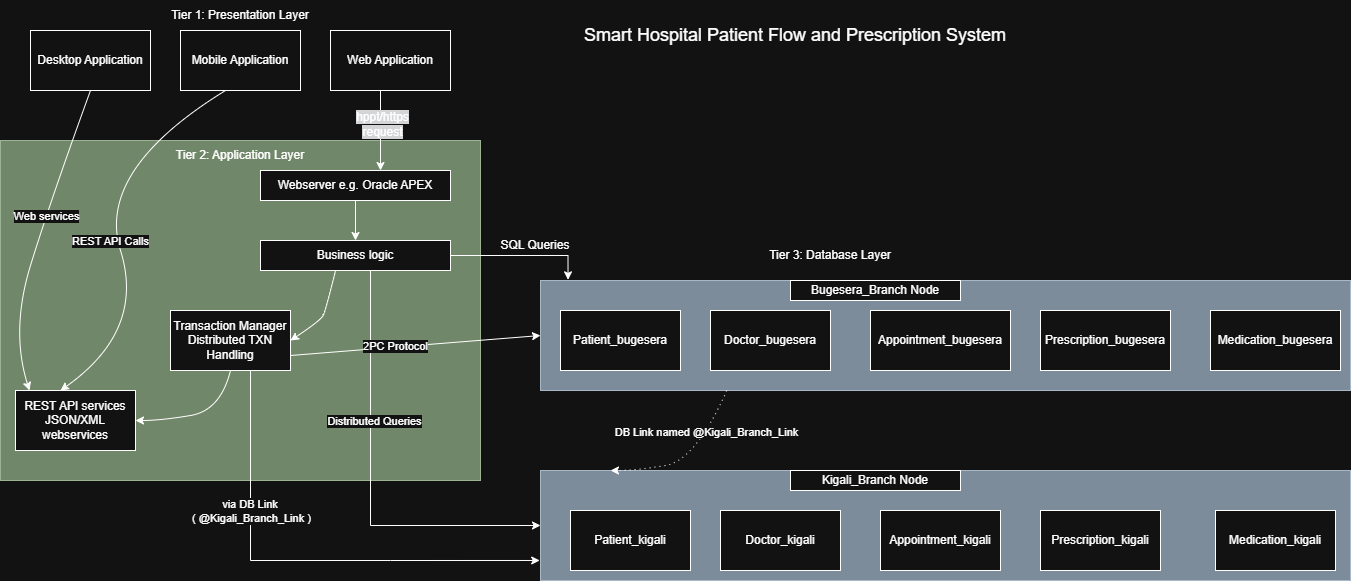

The diagram above was exported from draw.io. Its source (the exported page's mxGraphModel, read from the mxfile embedded in the PNG):
<mxGraphModel dx="786" dy="558" grid="1" gridSize="10" guides="1" tooltips="1" connect="1" arrows="1" fold="1" page="1" pageScale="1" pageWidth="850" pageHeight="1100" math="0" shadow="0">
  <root>
    <mxCell id="0" />
    <mxCell id="1" parent="0" />
    <mxCell id="XEWbzhuHOKEs-FlJ-z0d-41" value="" style="rounded=0;whiteSpace=wrap;html=1;glass=0;fillColor=#6d8764;fontColor=#ffffff;strokeColor=#3A5431;" vertex="1" parent="1">
      <mxGeometry y="140" width="480" height="340" as="geometry" />
    </mxCell>
    <mxCell id="XEWbzhuHOKEs-FlJ-z0d-2" value="Desktop Application" style="rounded=0;whiteSpace=wrap;html=1;" vertex="1" parent="1">
      <mxGeometry x="30" y="30" width="120" height="60" as="geometry" />
    </mxCell>
    <mxCell id="XEWbzhuHOKEs-FlJ-z0d-3" value="Mobile Application" style="rounded=0;whiteSpace=wrap;html=1;" vertex="1" parent="1">
      <mxGeometry x="180" y="30" width="120" height="60" as="geometry" />
    </mxCell>
    <mxCell id="XEWbzhuHOKEs-FlJ-z0d-22" value="" style="edgeStyle=orthogonalEdgeStyle;rounded=0;orthogonalLoop=1;jettySize=auto;html=1;" edge="1" parent="1">
      <mxGeometry relative="1" as="geometry">
        <mxPoint x="415" y="90" as="sourcePoint" />
        <mxPoint x="380" y="170" as="targetPoint" />
      </mxGeometry>
    </mxCell>
    <mxCell id="XEWbzhuHOKEs-FlJ-z0d-25" value="&lt;span style=&quot;font-size: 12px; text-wrap-mode: wrap; background-color: rgb(27, 29, 30);&quot;&gt;hppt/https request&lt;/span&gt;" style="edgeLabel;html=1;align=center;verticalAlign=middle;resizable=0;points=[];" vertex="1" connectable="0" parent="XEWbzhuHOKEs-FlJ-z0d-22">
      <mxGeometry x="0.1768" y="1" relative="1" as="geometry">
        <mxPoint as="offset" />
      </mxGeometry>
    </mxCell>
    <mxCell id="XEWbzhuHOKEs-FlJ-z0d-4" value="Web Application" style="rounded=0;whiteSpace=wrap;html=1;" vertex="1" parent="1">
      <mxGeometry x="330" y="30" width="120" height="60" as="geometry" />
    </mxCell>
    <mxCell id="XEWbzhuHOKEs-FlJ-z0d-21" value="" style="edgeStyle=orthogonalEdgeStyle;rounded=0;orthogonalLoop=1;jettySize=auto;html=1;" edge="1" parent="1" source="XEWbzhuHOKEs-FlJ-z0d-6" target="XEWbzhuHOKEs-FlJ-z0d-8">
      <mxGeometry relative="1" as="geometry" />
    </mxCell>
    <mxCell id="XEWbzhuHOKEs-FlJ-z0d-6" value="Webserver e.g. Oracle APEX" style="rounded=0;whiteSpace=wrap;html=1;" vertex="1" parent="1">
      <mxGeometry x="260" y="170" width="190" height="30" as="geometry" />
    </mxCell>
    <mxCell id="XEWbzhuHOKEs-FlJ-z0d-7" value="Tier 1: Presentation Layer" style="text;html=1;whiteSpace=wrap;strokeColor=none;fillColor=none;align=center;verticalAlign=middle;rounded=0;" vertex="1" parent="1">
      <mxGeometry x="135" width="210" height="30" as="geometry" />
    </mxCell>
    <mxCell id="XEWbzhuHOKEs-FlJ-z0d-48" style="edgeStyle=orthogonalEdgeStyle;rounded=0;orthogonalLoop=1;jettySize=auto;html=1;entryX=0;entryY=0.5;entryDx=0;entryDy=0;" edge="1" parent="1" source="XEWbzhuHOKEs-FlJ-z0d-8" target="XEWbzhuHOKEs-FlJ-z0d-34">
      <mxGeometry relative="1" as="geometry">
        <Array as="points">
          <mxPoint x="370" y="525" />
        </Array>
      </mxGeometry>
    </mxCell>
    <mxCell id="XEWbzhuHOKEs-FlJ-z0d-49" value="Distributed Queries" style="edgeLabel;html=1;align=center;verticalAlign=middle;resizable=0;points=[];" vertex="1" connectable="0" parent="XEWbzhuHOKEs-FlJ-z0d-48">
      <mxGeometry x="-0.52" y="3" relative="1" as="geometry">
        <mxPoint y="48" as="offset" />
      </mxGeometry>
    </mxCell>
    <mxCell id="XEWbzhuHOKEs-FlJ-z0d-8" value="Business logic" style="rounded=0;whiteSpace=wrap;html=1;" vertex="1" parent="1">
      <mxGeometry x="260" y="240" width="190" height="30" as="geometry" />
    </mxCell>
    <mxCell id="XEWbzhuHOKEs-FlJ-z0d-9" value="Transaction Manager&lt;div&gt;Distributed TXN Handling&lt;/div&gt;" style="rounded=0;whiteSpace=wrap;html=1;" vertex="1" parent="1">
      <mxGeometry x="170" y="310" width="120" height="60" as="geometry" />
    </mxCell>
    <mxCell id="XEWbzhuHOKEs-FlJ-z0d-10" value="REST API services&lt;div&gt;JSON/XML webservices&lt;/div&gt;" style="rounded=0;whiteSpace=wrap;html=1;" vertex="1" parent="1">
      <mxGeometry x="15" y="390" width="120" height="60" as="geometry" />
    </mxCell>
    <mxCell id="XEWbzhuHOKEs-FlJ-z0d-11" value="Tier 2: Application Layer" style="text;html=1;whiteSpace=wrap;strokeColor=none;fillColor=none;align=center;verticalAlign=middle;rounded=0;" vertex="1" parent="1">
      <mxGeometry x="165" y="140" width="150" height="30" as="geometry" />
    </mxCell>
    <mxCell id="XEWbzhuHOKEs-FlJ-z0d-12" value="" style="curved=1;endArrow=classic;html=1;rounded=0;exitX=0.5;exitY=1;exitDx=0;exitDy=0;" edge="1" parent="1" source="XEWbzhuHOKEs-FlJ-z0d-2">
      <mxGeometry width="50" height="50" relative="1" as="geometry">
        <mxPoint x="100" y="200" as="sourcePoint" />
        <mxPoint x="29" y="390" as="targetPoint" />
        <Array as="points">
          <mxPoint x="50" y="200" />
          <mxPoint x="10" y="330" />
        </Array>
      </mxGeometry>
    </mxCell>
    <mxCell id="XEWbzhuHOKEs-FlJ-z0d-13" value="Web services" style="edgeLabel;html=1;align=center;verticalAlign=middle;resizable=0;points=[];" vertex="1" connectable="0" parent="XEWbzhuHOKEs-FlJ-z0d-12">
      <mxGeometry x="-0.1607" relative="1" as="geometry">
        <mxPoint as="offset" />
      </mxGeometry>
    </mxCell>
    <mxCell id="XEWbzhuHOKEs-FlJ-z0d-14" value="" style="curved=1;endArrow=classic;html=1;rounded=0;entryX=0.5;entryY=0;entryDx=0;entryDy=0;exitX=0.5;exitY=1;exitDx=0;exitDy=0;" edge="1" parent="1">
      <mxGeometry width="50" height="50" relative="1" as="geometry">
        <mxPoint x="225" y="90" as="sourcePoint" />
        <mxPoint x="60" y="390" as="targetPoint" />
        <Array as="points">
          <mxPoint x="95" y="170" />
          <mxPoint x="145" y="330" />
        </Array>
      </mxGeometry>
    </mxCell>
    <mxCell id="XEWbzhuHOKEs-FlJ-z0d-15" value="REST API Calls" style="edgeLabel;html=1;align=center;verticalAlign=middle;resizable=0;points=[];" vertex="1" connectable="0" parent="XEWbzhuHOKEs-FlJ-z0d-14">
      <mxGeometry x="-0.1607" relative="1" as="geometry">
        <mxPoint x="7" y="46" as="offset" />
      </mxGeometry>
    </mxCell>
    <mxCell id="XEWbzhuHOKEs-FlJ-z0d-16" value="" style="curved=1;endArrow=classic;html=1;rounded=0;entryX=1;entryY=0.5;entryDx=0;entryDy=0;exitX=0.5;exitY=1;exitDx=0;exitDy=0;" edge="1" parent="1" source="XEWbzhuHOKEs-FlJ-z0d-9" target="XEWbzhuHOKEs-FlJ-z0d-10">
      <mxGeometry width="50" height="50" relative="1" as="geometry">
        <mxPoint x="420" y="470" as="sourcePoint" />
        <mxPoint x="357" y="767" as="targetPoint" />
        <Array as="points">
          <mxPoint x="220" y="410" />
          <mxPoint x="160" y="420" />
        </Array>
      </mxGeometry>
    </mxCell>
    <mxCell id="XEWbzhuHOKEs-FlJ-z0d-18" value="" style="curved=1;endArrow=classic;html=1;rounded=0;entryX=1;entryY=0.5;entryDx=0;entryDy=0;exitX=0.5;exitY=1;exitDx=0;exitDy=0;" edge="1" parent="1" target="XEWbzhuHOKEs-FlJ-z0d-9">
      <mxGeometry width="50" height="50" relative="1" as="geometry">
        <mxPoint x="335" y="270" as="sourcePoint" />
        <mxPoint x="240" y="320" as="targetPoint" />
        <Array as="points">
          <mxPoint x="325" y="310" />
          <mxPoint x="320" y="320" />
        </Array>
      </mxGeometry>
    </mxCell>
    <mxCell id="XEWbzhuHOKEs-FlJ-z0d-28" value="" style="rounded=0;whiteSpace=wrap;html=1;fillColor=#647687;fontColor=#ffffff;strokeColor=#314354;" vertex="1" parent="1">
      <mxGeometry x="540" y="280" width="810" height="110" as="geometry" />
    </mxCell>
    <mxCell id="XEWbzhuHOKEs-FlJ-z0d-29" value="Medication_bugesera" style="rounded=0;whiteSpace=wrap;html=1;" vertex="1" parent="1">
      <mxGeometry x="1210" y="310" width="130" height="60" as="geometry" />
    </mxCell>
    <mxCell id="XEWbzhuHOKEs-FlJ-z0d-30" value="Doctor_bugesera" style="rounded=0;whiteSpace=wrap;html=1;" vertex="1" parent="1">
      <mxGeometry x="710" y="310" width="120" height="60" as="geometry" />
    </mxCell>
    <mxCell id="XEWbzhuHOKEs-FlJ-z0d-31" value="Appointment_bugesera" style="rounded=0;whiteSpace=wrap;html=1;" vertex="1" parent="1">
      <mxGeometry x="870" y="310" width="140" height="60" as="geometry" />
    </mxCell>
    <mxCell id="XEWbzhuHOKEs-FlJ-z0d-32" value="Prescription_bugesera" style="rounded=0;whiteSpace=wrap;html=1;" vertex="1" parent="1">
      <mxGeometry x="1040" y="310" width="130" height="60" as="geometry" />
    </mxCell>
    <mxCell id="XEWbzhuHOKEs-FlJ-z0d-33" value="Patient_bugesera" style="rounded=0;whiteSpace=wrap;html=1;" vertex="1" parent="1">
      <mxGeometry x="560" y="310" width="120" height="60" as="geometry" />
    </mxCell>
    <mxCell id="XEWbzhuHOKEs-FlJ-z0d-34" value="" style="rounded=0;whiteSpace=wrap;html=1;fillColor=#647687;fontColor=#ffffff;strokeColor=#314354;" vertex="1" parent="1">
      <mxGeometry x="540" y="470" width="810" height="110" as="geometry" />
    </mxCell>
    <mxCell id="XEWbzhuHOKEs-FlJ-z0d-35" value="Patient_kigali" style="rounded=0;whiteSpace=wrap;html=1;" vertex="1" parent="1">
      <mxGeometry x="570" y="510" width="120" height="60" as="geometry" />
    </mxCell>
    <mxCell id="XEWbzhuHOKEs-FlJ-z0d-36" value="Doctor_kigali" style="rounded=0;whiteSpace=wrap;html=1;" vertex="1" parent="1">
      <mxGeometry x="720" y="510" width="120" height="60" as="geometry" />
    </mxCell>
    <mxCell id="XEWbzhuHOKEs-FlJ-z0d-37" value="Appointment_kigali" style="rounded=0;whiteSpace=wrap;html=1;" vertex="1" parent="1">
      <mxGeometry x="880" y="510" width="120" height="60" as="geometry" />
    </mxCell>
    <mxCell id="XEWbzhuHOKEs-FlJ-z0d-38" value="Prescription_kigali" style="rounded=0;whiteSpace=wrap;html=1;" vertex="1" parent="1">
      <mxGeometry x="1040" y="510" width="120" height="60" as="geometry" />
    </mxCell>
    <mxCell id="XEWbzhuHOKEs-FlJ-z0d-39" value="Medication_kigali" style="rounded=0;whiteSpace=wrap;html=1;" vertex="1" parent="1">
      <mxGeometry x="1215" y="510" width="120" height="60" as="geometry" />
    </mxCell>
    <mxCell id="XEWbzhuHOKEs-FlJ-z0d-40" value="Tier 3: Database Layer" style="text;html=1;whiteSpace=wrap;strokeColor=none;fillColor=none;align=center;verticalAlign=middle;rounded=0;" vertex="1" parent="1">
      <mxGeometry x="760" y="240" width="140" height="30" as="geometry" />
    </mxCell>
    <mxCell id="XEWbzhuHOKEs-FlJ-z0d-42" value="" style="curved=1;endArrow=classic;html=1;rounded=0;entryX=1;entryY=0.5;entryDx=0;entryDy=0;exitX=0.23;exitY=1;exitDx=0;exitDy=0;exitPerimeter=0;dashed=1;dashPattern=1 4;" edge="1" parent="1" source="XEWbzhuHOKEs-FlJ-z0d-28">
      <mxGeometry width="50" height="50" relative="1" as="geometry">
        <mxPoint x="705" y="420" as="sourcePoint" />
        <mxPoint x="610" y="470" as="targetPoint" />
        <Array as="points">
          <mxPoint x="695" y="460" />
          <mxPoint x="635" y="470" />
        </Array>
      </mxGeometry>
    </mxCell>
    <mxCell id="XEWbzhuHOKEs-FlJ-z0d-45" value="DB Link named @Kigali_Branch_Link" style="edgeLabel;html=1;align=center;verticalAlign=middle;resizable=0;points=[];" vertex="1" connectable="0" parent="XEWbzhuHOKEs-FlJ-z0d-42">
      <mxGeometry x="-0.4374" y="-2" relative="1" as="geometry">
        <mxPoint as="offset" />
      </mxGeometry>
    </mxCell>
    <mxCell id="XEWbzhuHOKEs-FlJ-z0d-43" value="Bugesera_Branch Node" style="rounded=0;whiteSpace=wrap;html=1;" vertex="1" parent="1">
      <mxGeometry x="790" y="280" width="170" height="20" as="geometry" />
    </mxCell>
    <mxCell id="XEWbzhuHOKEs-FlJ-z0d-44" value="Kigali_Branch Node" style="rounded=0;whiteSpace=wrap;html=1;" vertex="1" parent="1">
      <mxGeometry x="790" y="470" width="170" height="20" as="geometry" />
    </mxCell>
    <mxCell id="XEWbzhuHOKEs-FlJ-z0d-46" style="edgeStyle=orthogonalEdgeStyle;rounded=0;orthogonalLoop=1;jettySize=auto;html=1;entryX=0.034;entryY=-0.006;entryDx=0;entryDy=0;entryPerimeter=0;" edge="1" parent="1" source="XEWbzhuHOKEs-FlJ-z0d-8" target="XEWbzhuHOKEs-FlJ-z0d-28">
      <mxGeometry relative="1" as="geometry" />
    </mxCell>
    <mxCell id="XEWbzhuHOKEs-FlJ-z0d-47" value="SQL Queries" style="text;html=1;whiteSpace=wrap;strokeColor=none;fillColor=none;align=center;verticalAlign=middle;rounded=0;" vertex="1" parent="1">
      <mxGeometry x="490" y="230" width="90" height="30" as="geometry" />
    </mxCell>
    <mxCell id="XEWbzhuHOKEs-FlJ-z0d-51" value="" style="endArrow=classic;html=1;rounded=0;exitX=1;exitY=0.75;exitDx=0;exitDy=0;entryX=0;entryY=0.5;entryDx=0;entryDy=0;" edge="1" parent="1" source="XEWbzhuHOKEs-FlJ-z0d-9" target="XEWbzhuHOKEs-FlJ-z0d-28">
      <mxGeometry width="50" height="50" relative="1" as="geometry">
        <mxPoint x="380" y="330" as="sourcePoint" />
        <mxPoint x="430" y="280" as="targetPoint" />
      </mxGeometry>
    </mxCell>
    <mxCell id="XEWbzhuHOKEs-FlJ-z0d-52" value="2PC Protocol" style="edgeLabel;html=1;align=center;verticalAlign=middle;resizable=0;points=[];" vertex="1" connectable="0" parent="XEWbzhuHOKEs-FlJ-z0d-51">
      <mxGeometry x="-0.1596" y="1" relative="1" as="geometry">
        <mxPoint as="offset" />
      </mxGeometry>
    </mxCell>
    <mxCell id="XEWbzhuHOKEs-FlJ-z0d-53" value="" style="endArrow=classic;html=1;rounded=0;entryX=-0.001;entryY=0.818;entryDx=0;entryDy=0;entryPerimeter=0;" edge="1" parent="1" target="XEWbzhuHOKEs-FlJ-z0d-34">
      <mxGeometry width="50" height="50" relative="1" as="geometry">
        <mxPoint x="250" y="370" as="sourcePoint" />
        <mxPoint x="530" y="512.5" as="targetPoint" />
        <Array as="points">
          <mxPoint x="250" y="560" />
          <mxPoint x="390" y="560" />
        </Array>
      </mxGeometry>
    </mxCell>
    <mxCell id="XEWbzhuHOKEs-FlJ-z0d-54" value="via DB Link&amp;nbsp;&lt;div&gt;( @Kigali_Branch_Link )&lt;/div&gt;" style="edgeLabel;html=1;align=center;verticalAlign=middle;resizable=0;points=[];" vertex="1" connectable="0" parent="XEWbzhuHOKEs-FlJ-z0d-53">
      <mxGeometry x="-0.4908" relative="1" as="geometry">
        <mxPoint y="18" as="offset" />
      </mxGeometry>
    </mxCell>
    <mxCell id="XEWbzhuHOKEs-FlJ-z0d-55" value="&lt;font style=&quot;font-size: 18px;&quot;&gt;Smart Hospital Patient Flow and Prescription System&lt;/font&gt;" style="text;html=1;whiteSpace=wrap;strokeColor=none;fillColor=none;align=center;verticalAlign=middle;rounded=0;" vertex="1" parent="1">
      <mxGeometry x="570" y="20" width="450" height="30" as="geometry" />
    </mxCell>
  </root>
</mxGraphModel>